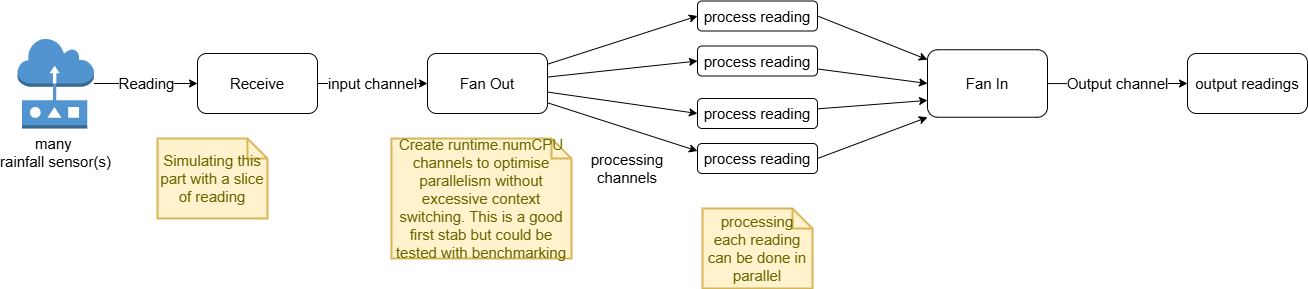

The diagram above was exported from draw.io. Its source (the exported page's mxGraphModel, read from the mxfile embedded in the PNG):
<mxGraphModel dx="1434" dy="780" grid="1" gridSize="10" guides="1" tooltips="1" connect="1" arrows="1" fold="1" page="1" pageScale="1" pageWidth="827" pageHeight="1169" math="0" shadow="0">
  <root>
    <mxCell id="0" />
    <mxCell id="1" parent="0" />
    <mxCell id="DQcMyFoJsWybU89UAWSM-3" value="Reading" style="edgeStyle=orthogonalEdgeStyle;rounded=0;orthogonalLoop=1;jettySize=auto;html=1;entryX=0;entryY=0.5;entryDx=0;entryDy=0;fontSize=15;" edge="1" parent="1" source="DQcMyFoJsWybU89UAWSM-1" target="DQcMyFoJsWybU89UAWSM-5">
      <mxGeometry relative="1" as="geometry">
        <mxPoint x="300" y="115" as="targetPoint" />
      </mxGeometry>
    </mxCell>
    <mxCell id="DQcMyFoJsWybU89UAWSM-1" value="many&amp;nbsp;&lt;div style=&quot;font-size: 15px;&quot;&gt;rainfall sensor(s)&lt;/div&gt;" style="outlineConnect=0;dashed=0;verticalLabelPosition=bottom;verticalAlign=top;align=center;html=1;shape=mxgraph.aws3.sensor;fillColor=#5294CF;gradientColor=none;fontSize=15;" vertex="1" parent="1">
      <mxGeometry x="40" y="70" width="76.5" height="90" as="geometry" />
    </mxCell>
    <mxCell id="DQcMyFoJsWybU89UAWSM-6" value="input channel" style="edgeStyle=orthogonalEdgeStyle;rounded=0;orthogonalLoop=1;jettySize=auto;html=1;fontSize=15;" edge="1" parent="1" source="DQcMyFoJsWybU89UAWSM-5">
      <mxGeometry relative="1" as="geometry">
        <mxPoint x="450" y="115" as="targetPoint" />
      </mxGeometry>
    </mxCell>
    <mxCell id="DQcMyFoJsWybU89UAWSM-5" value="Receive" style="rounded=1;whiteSpace=wrap;html=1;fontSize=15;" vertex="1" parent="1">
      <mxGeometry x="220" y="85" width="120" height="60" as="geometry" />
    </mxCell>
    <mxCell id="DQcMyFoJsWybU89UAWSM-10" style="rounded=0;orthogonalLoop=1;jettySize=auto;html=1;entryX=0;entryY=0.5;entryDx=0;entryDy=0;fontSize=15;" edge="1" parent="1" source="DQcMyFoJsWybU89UAWSM-7" target="DQcMyFoJsWybU89UAWSM-21">
      <mxGeometry relative="1" as="geometry">
        <mxPoint x="710.96" y="57.95500000000004" as="targetPoint" />
      </mxGeometry>
    </mxCell>
    <mxCell id="DQcMyFoJsWybU89UAWSM-11" style="rounded=0;orthogonalLoop=1;jettySize=auto;html=1;entryX=0;entryY=0.5;entryDx=0;entryDy=0;fontSize=15;" edge="1" parent="1" source="DQcMyFoJsWybU89UAWSM-7" target="DQcMyFoJsWybU89UAWSM-23">
      <mxGeometry relative="1" as="geometry">
        <mxPoint x="707" y="112.02999999999997" as="targetPoint" />
      </mxGeometry>
    </mxCell>
    <mxCell id="DQcMyFoJsWybU89UAWSM-13" style="rounded=0;orthogonalLoop=1;jettySize=auto;html=1;entryX=0;entryY=0.5;entryDx=0;entryDy=0;fontSize=15;" edge="1" parent="1" source="DQcMyFoJsWybU89UAWSM-7" target="DQcMyFoJsWybU89UAWSM-22">
      <mxGeometry relative="1" as="geometry">
        <mxPoint x="709.04" y="83.995" as="targetPoint" />
      </mxGeometry>
    </mxCell>
    <mxCell id="DQcMyFoJsWybU89UAWSM-7" value="Fan Out" style="rounded=1;whiteSpace=wrap;html=1;fontSize=15;" vertex="1" parent="1">
      <mxGeometry x="450" y="85" width="120" height="60" as="geometry" />
    </mxCell>
    <mxCell id="DQcMyFoJsWybU89UAWSM-15" value="" style="rounded=0;orthogonalLoop=1;jettySize=auto;html=1;exitX=1;exitY=0.5;exitDx=0;exitDy=0;fontSize=15;" edge="1" parent="1" source="DQcMyFoJsWybU89UAWSM-21" target="DQcMyFoJsWybU89UAWSM-14">
      <mxGeometry relative="1" as="geometry">
        <mxPoint x="827" y="93" as="sourcePoint" />
      </mxGeometry>
    </mxCell>
    <mxCell id="DQcMyFoJsWybU89UAWSM-12" style="rounded=0;orthogonalLoop=1;jettySize=auto;html=1;entryX=0;entryY=0.25;entryDx=0;entryDy=0;fontSize=15;" edge="1" parent="1" source="DQcMyFoJsWybU89UAWSM-7" target="DQcMyFoJsWybU89UAWSM-24">
      <mxGeometry relative="1" as="geometry">
        <mxPoint x="710.96" y="135.97000000000003" as="targetPoint" />
      </mxGeometry>
    </mxCell>
    <mxCell id="DQcMyFoJsWybU89UAWSM-31" value="Output channel" style="edgeStyle=orthogonalEdgeStyle;rounded=0;orthogonalLoop=1;jettySize=auto;html=1;entryX=0;entryY=0.5;entryDx=0;entryDy=0;fontSize=15;" edge="1" parent="1" source="DQcMyFoJsWybU89UAWSM-14" target="DQcMyFoJsWybU89UAWSM-30">
      <mxGeometry relative="1" as="geometry" />
    </mxCell>
    <mxCell id="DQcMyFoJsWybU89UAWSM-14" value="&lt;div style=&quot;font-size: 15px;&quot;&gt;Fan In&lt;/div&gt;" style="rounded=1;whiteSpace=wrap;html=1;fontSize=15;" vertex="1" parent="1">
      <mxGeometry x="950" y="81.25" width="120" height="67.5" as="geometry" />
    </mxCell>
    <mxCell id="DQcMyFoJsWybU89UAWSM-16" value="processing channels" style="text;html=1;align=center;verticalAlign=middle;whiteSpace=wrap;rounded=0;fontSize=15;" vertex="1" parent="1">
      <mxGeometry x="620" y="185" width="60" height="30" as="geometry" />
    </mxCell>
    <mxCell id="DQcMyFoJsWybU89UAWSM-17" value="processing each reading can be done in parallel" style="shape=note;strokeWidth=2;fontSize=15;size=20;whiteSpace=wrap;html=1;fillColor=#fff2cc;strokeColor=#d6b656;fontColor=#666600;" vertex="1" parent="1">
      <mxGeometry x="725" y="240" width="110.00000000000001" height="80" as="geometry" />
    </mxCell>
    <mxCell id="DQcMyFoJsWybU89UAWSM-18" value="Simulating this part with a slice of reading" style="shape=note;strokeWidth=2;fontSize=15;size=20;whiteSpace=wrap;html=1;fillColor=#fff2cc;strokeColor=#d6b656;fontColor=#666600;" vertex="1" parent="1">
      <mxGeometry x="180" y="170" width="110.00000000000001" height="80" as="geometry" />
    </mxCell>
    <mxCell id="DQcMyFoJsWybU89UAWSM-19" value="Create runtime.numCPU channels to optimise parallelism without excessive context switching. This is a good first stab but could be tested with benchmarking" style="shape=note;strokeWidth=2;fontSize=15;size=20;whiteSpace=wrap;html=1;fillColor=#fff2cc;strokeColor=#d6b656;fontColor=#666600;" vertex="1" parent="1">
      <mxGeometry x="414" y="170" width="180" height="120" as="geometry" />
    </mxCell>
    <mxCell id="DQcMyFoJsWybU89UAWSM-21" value="&lt;span style=&quot;background-color: initial;&quot;&gt;process reading&lt;/span&gt;" style="rounded=1;whiteSpace=wrap;html=1;fontSize=15;" vertex="1" parent="1">
      <mxGeometry x="720" y="32.5" width="120" height="30" as="geometry" />
    </mxCell>
    <mxCell id="DQcMyFoJsWybU89UAWSM-25" style="rounded=0;orthogonalLoop=1;jettySize=auto;html=1;entryX=0;entryY=0.5;entryDx=0;entryDy=0;fontSize=15;" edge="1" parent="1" source="DQcMyFoJsWybU89UAWSM-22" target="DQcMyFoJsWybU89UAWSM-14">
      <mxGeometry relative="1" as="geometry" />
    </mxCell>
    <mxCell id="DQcMyFoJsWybU89UAWSM-22" value="process reading" style="rounded=1;whiteSpace=wrap;html=1;fontSize=15;" vertex="1" parent="1">
      <mxGeometry x="720" y="77.5" width="120" height="30" as="geometry" />
    </mxCell>
    <mxCell id="DQcMyFoJsWybU89UAWSM-26" style="rounded=0;orthogonalLoop=1;jettySize=auto;html=1;entryX=0;entryY=0.75;entryDx=0;entryDy=0;fontSize=15;" edge="1" parent="1" source="DQcMyFoJsWybU89UAWSM-23" target="DQcMyFoJsWybU89UAWSM-14">
      <mxGeometry relative="1" as="geometry" />
    </mxCell>
    <mxCell id="DQcMyFoJsWybU89UAWSM-23" value="process reading" style="rounded=1;whiteSpace=wrap;html=1;fontSize=15;" vertex="1" parent="1">
      <mxGeometry x="720" y="130" width="120" height="30" as="geometry" />
    </mxCell>
    <mxCell id="DQcMyFoJsWybU89UAWSM-27" style="rounded=0;orthogonalLoop=1;jettySize=auto;html=1;entryX=0;entryY=1;entryDx=0;entryDy=0;exitX=1;exitY=0.5;exitDx=0;exitDy=0;fontSize=15;" edge="1" parent="1" source="DQcMyFoJsWybU89UAWSM-24" target="DQcMyFoJsWybU89UAWSM-14">
      <mxGeometry relative="1" as="geometry" />
    </mxCell>
    <mxCell id="DQcMyFoJsWybU89UAWSM-24" value="process reading" style="rounded=1;whiteSpace=wrap;html=1;fontSize=15;" vertex="1" parent="1">
      <mxGeometry x="720" y="175" width="120" height="30" as="geometry" />
    </mxCell>
    <mxCell id="DQcMyFoJsWybU89UAWSM-30" value="output readings" style="rounded=1;whiteSpace=wrap;html=1;fontSize=15;" vertex="1" parent="1">
      <mxGeometry x="1210" y="85" width="120" height="60" as="geometry" />
    </mxCell>
  </root>
</mxGraphModel>